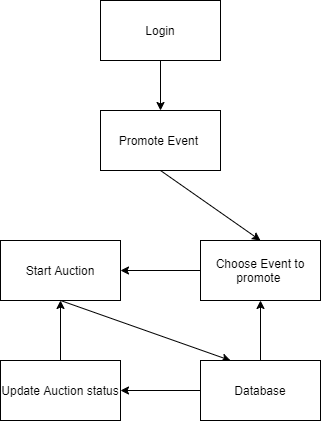

The diagram above was exported from draw.io. Its source (the exported page's mxGraphModel, read from the mxfile embedded in the PNG):
<mxGraphModel dx="868" dy="401" grid="1" gridSize="10" guides="1" tooltips="1" connect="1" arrows="1" fold="1" page="1" pageScale="1" pageWidth="1700" pageHeight="1100" math="0" shadow="0">
  <root>
    <mxCell id="0" />
    <mxCell id="1" parent="0" />
    <mxCell id="lNIhurGJyWSZP_4OGbNA-3" style="rounded=0;orthogonalLoop=1;jettySize=auto;html=1;exitX=0.5;exitY=1;exitDx=0;exitDy=0;" parent="1" source="lNIhurGJyWSZP_4OGbNA-1" target="lNIhurGJyWSZP_4OGbNA-2" edge="1">
      <mxGeometry relative="1" as="geometry" />
    </mxCell>
    <mxCell id="lNIhurGJyWSZP_4OGbNA-1" value="Login" style="rounded=0;whiteSpace=wrap;html=1;" parent="1" vertex="1">
      <mxGeometry x="420" y="40" width="120" height="60" as="geometry" />
    </mxCell>
    <mxCell id="lNIhurGJyWSZP_4OGbNA-6" style="edgeStyle=none;rounded=0;orthogonalLoop=1;jettySize=auto;html=1;exitX=0.5;exitY=1;exitDx=0;exitDy=0;entryX=0.5;entryY=0;entryDx=0;entryDy=0;" parent="1" source="lNIhurGJyWSZP_4OGbNA-2" target="lNIhurGJyWSZP_4OGbNA-4" edge="1">
      <mxGeometry relative="1" as="geometry" />
    </mxCell>
    <mxCell id="lNIhurGJyWSZP_4OGbNA-2" value="&lt;span style=&quot;font-family: &amp;#34;arial&amp;#34;&quot;&gt;Promote Event&amp;nbsp;&lt;/span&gt;" style="rounded=0;whiteSpace=wrap;html=1;" parent="1" vertex="1">
      <mxGeometry x="420" y="150" width="120" height="60" as="geometry" />
    </mxCell>
    <mxCell id="lNIhurGJyWSZP_4OGbNA-10" style="edgeStyle=none;rounded=0;orthogonalLoop=1;jettySize=auto;html=1;exitX=0;exitY=0.5;exitDx=0;exitDy=0;entryX=1;entryY=0.5;entryDx=0;entryDy=0;" parent="1" source="lNIhurGJyWSZP_4OGbNA-4" target="lNIhurGJyWSZP_4OGbNA-5" edge="1">
      <mxGeometry relative="1" as="geometry" />
    </mxCell>
    <mxCell id="lNIhurGJyWSZP_4OGbNA-4" value="Choose Event to promote&amp;nbsp;" style="rounded=0;whiteSpace=wrap;html=1;" parent="1" vertex="1">
      <mxGeometry x="520" y="280" width="120" height="60" as="geometry" />
    </mxCell>
    <mxCell id="lNIhurGJyWSZP_4OGbNA-11" style="edgeStyle=none;rounded=0;orthogonalLoop=1;jettySize=auto;html=1;exitX=0.5;exitY=1;exitDx=0;exitDy=0;entryX=0.25;entryY=0;entryDx=0;entryDy=0;" parent="1" source="lNIhurGJyWSZP_4OGbNA-5" target="lNIhurGJyWSZP_4OGbNA-7" edge="1">
      <mxGeometry relative="1" as="geometry" />
    </mxCell>
    <mxCell id="lNIhurGJyWSZP_4OGbNA-5" value="&lt;span&gt;Start Auction&lt;/span&gt;" style="rounded=0;whiteSpace=wrap;html=1;" parent="1" vertex="1">
      <mxGeometry x="320" y="280" width="120" height="60" as="geometry" />
    </mxCell>
    <mxCell id="lNIhurGJyWSZP_4OGbNA-12" style="edgeStyle=none;rounded=0;orthogonalLoop=1;jettySize=auto;html=1;exitX=0.5;exitY=0;exitDx=0;exitDy=0;entryX=0.5;entryY=1;entryDx=0;entryDy=0;" parent="1" source="lNIhurGJyWSZP_4OGbNA-7" target="lNIhurGJyWSZP_4OGbNA-4" edge="1">
      <mxGeometry relative="1" as="geometry" />
    </mxCell>
    <mxCell id="lNIhurGJyWSZP_4OGbNA-15" style="edgeStyle=none;rounded=0;orthogonalLoop=1;jettySize=auto;html=1;exitX=0;exitY=0.5;exitDx=0;exitDy=0;" parent="1" source="lNIhurGJyWSZP_4OGbNA-7" target="lNIhurGJyWSZP_4OGbNA-13" edge="1">
      <mxGeometry relative="1" as="geometry" />
    </mxCell>
    <mxCell id="lNIhurGJyWSZP_4OGbNA-7" value="Database" style="rounded=0;whiteSpace=wrap;html=1;" parent="1" vertex="1">
      <mxGeometry x="520" y="400" width="120" height="60" as="geometry" />
    </mxCell>
    <mxCell id="lNIhurGJyWSZP_4OGbNA-16" style="edgeStyle=none;rounded=0;orthogonalLoop=1;jettySize=auto;html=1;exitX=0.5;exitY=0;exitDx=0;exitDy=0;" parent="1" source="lNIhurGJyWSZP_4OGbNA-13" target="lNIhurGJyWSZP_4OGbNA-5" edge="1">
      <mxGeometry relative="1" as="geometry" />
    </mxCell>
    <mxCell id="lNIhurGJyWSZP_4OGbNA-13" value="Update Auction status" style="rounded=0;whiteSpace=wrap;html=1;" parent="1" vertex="1">
      <mxGeometry x="320" y="400" width="120" height="60" as="geometry" />
    </mxCell>
  </root>
</mxGraphModel>